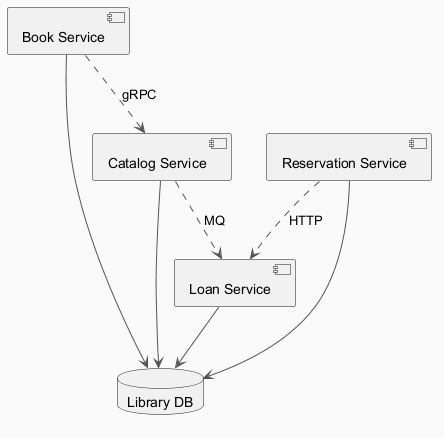

The diagram above was rendered by PlantUML. Its source (embedded in the PNG):
@startuml
skinparam backgroundColor #FAFAFA
skinparam classBackgroundColor #FFF3E0
skinparam classBorderColor #E65100
skinparam ArrowColor #555555
component "Book Service" as C_BookService
component "Loan Service" as C_LoanService
component "Catalog Service" as C_CatalogService
component "Reservation Service" as C_ReservationService
database "Library DB" as DB_library
C_BookService --> DB_library
C_LoanService --> DB_library
C_CatalogService --> DB_library
C_ReservationService --> DB_library
C_ReservationService ..> C_LoanService : HTTP
C_CatalogService ..> C_LoanService : MQ
C_BookService ..> C_CatalogService : gRPC
@enduml